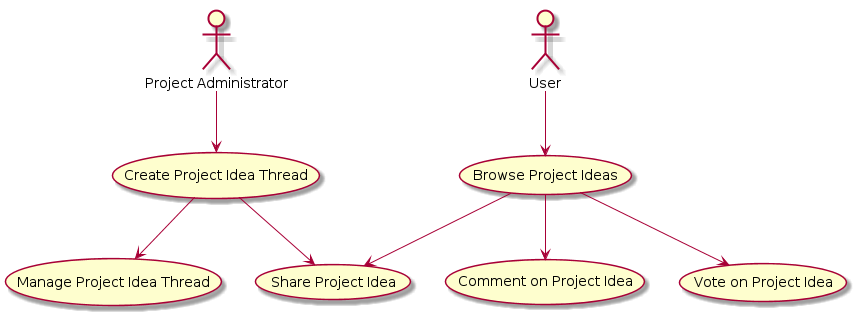

The diagram above was rendered by PlantUML. Its source (embedded in the PNG):
@startuml
:Project Administrator: as PA
:User: as U

U --> (Browse Project Ideas)
(Browse Project Ideas) --> (Comment on Project Idea)
(Browse Project Ideas) --> (Vote on Project Idea)
(Browse Project Ideas) -->  (Share Project Idea)

PA --> (Create Project Idea Thread)
(Create Project Idea Thread) --> (Manage Project Idea Thread)
(Create Project Idea Thread) --> (Share Project Idea)


@enduml